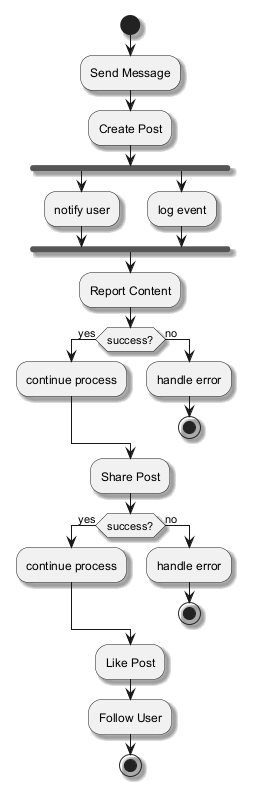

The diagram above was rendered by PlantUML. Its source (embedded in the PNG):
@startuml
skinparam backgroundColor #FFFFFF
skinparam classBackgroundColor #F3E5F5
skinparam classBorderColor #6A1B9A
skinparam shadowing true
start
:Send Message;
:Create Post;
fork
:notify user;
fork again
:log event;
end fork
:Report Content;
if (success?) then (yes)
:continue process;
else (no)
:handle error;
stop
endif
:Share Post;
if (success?) then (yes)
:continue process;
else (no)
:handle error;
stop
endif
:Like Post;
:Follow User;
stop
@enduml